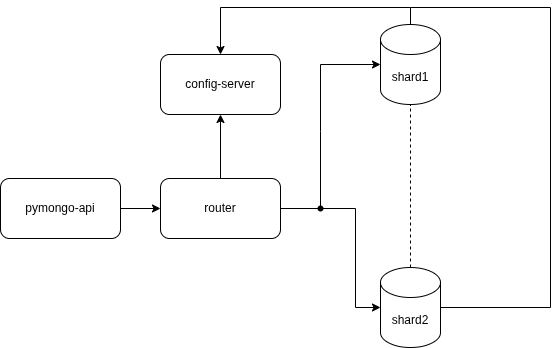

The diagram above was exported from draw.io. Its source (the exported page's mxGraphModel, read from the mxfile embedded in the PNG):
<mxGraphModel dx="1426" dy="913" grid="1" gridSize="10" guides="1" tooltips="1" connect="1" arrows="1" fold="1" page="1" pageScale="1" pageWidth="1169" pageHeight="827" math="0" shadow="0">
  <root>
    <mxCell id="0" />
    <mxCell id="1" parent="0" />
    <mxCell id="hNWwERemRbsxDKQguuBX-8" edge="1" parent="1" style="edgeStyle=orthogonalEdgeStyle;rounded=0;orthogonalLoop=1;jettySize=auto;html=1;exitDx=0;exitDy=0;exitPerimeter=0;startArrow=none;startFill=0;endArrow=none;endFill=0;" target="hNWwERemRbsxDKQguuBX-10">
      <mxGeometry relative="1" as="geometry">
        <mxPoint x="629" y="368" as="sourcePoint" />
        <mxPoint x="639" y="401" as="targetPoint" />
      </mxGeometry>
    </mxCell>
    <mxCell id="y1cfCenNKsWbRoonI_Ev-14" edge="1" parent="1" source="zA23MoTUsTF4_91t8viU-2" style="edgeStyle=orthogonalEdgeStyle;rounded=0;orthogonalLoop=1;jettySize=auto;html=1;exitX=0.5;exitY=0;exitDx=0;exitDy=0;exitPerimeter=0;entryX=0.5;entryY=0;entryDx=0;entryDy=0;" target="hNWwERemRbsxDKQguuBX-3">
      <mxGeometry relative="1" as="geometry">
        <Array as="points">
          <mxPoint x="719" y="244" />
          <mxPoint x="529" y="244" />
        </Array>
      </mxGeometry>
    </mxCell>
    <mxCell id="zA23MoTUsTF4_91t8viU-2" parent="1" style="shape=cylinder3;whiteSpace=wrap;html=1;boundedLbl=1;backgroundOutline=1;size=15;" value="shard1" vertex="1">
      <mxGeometry height="80" width="60" x="689" y="261" as="geometry" />
    </mxCell>
    <mxCell id="hNWwERemRbsxDKQguuBX-5" edge="1" parent="1" source="zA23MoTUsTF4_91t8viU-3" style="edgeStyle=orthogonalEdgeStyle;rounded=0;orthogonalLoop=1;jettySize=auto;html=1;exitX=1;exitY=0.5;exitDx=0;exitDy=0;entryX=0;entryY=0.5;entryDx=0;entryDy=0;" target="hNWwERemRbsxDKQguuBX-4">
      <mxGeometry relative="1" as="geometry" />
    </mxCell>
    <mxCell id="zA23MoTUsTF4_91t8viU-3" parent="1" style="rounded=1;whiteSpace=wrap;html=1;" value="pymongo-api" vertex="1">
      <mxGeometry height="60" width="120" x="309" y="415" as="geometry" />
    </mxCell>
    <mxCell id="y1cfCenNKsWbRoonI_Ev-15" edge="1" parent="1" source="hNWwERemRbsxDKQguuBX-2" style="edgeStyle=orthogonalEdgeStyle;rounded=0;orthogonalLoop=1;jettySize=auto;html=1;endArrow=none;endFill=0;exitX=1;exitY=0.5;exitDx=0;exitDy=0;exitPerimeter=0;">
      <mxGeometry relative="1" as="geometry">
        <Array as="points">
          <mxPoint x="859" y="544" />
          <mxPoint x="859" y="244" />
        </Array>
        <mxPoint x="719" y="244" as="targetPoint" />
      </mxGeometry>
    </mxCell>
    <mxCell id="hNWwERemRbsxDKQguuBX-2" parent="1" style="shape=cylinder3;whiteSpace=wrap;html=1;boundedLbl=1;backgroundOutline=1;size=15;" value="shard2" vertex="1">
      <mxGeometry height="80" width="60" x="689" y="504" as="geometry" />
    </mxCell>
    <mxCell id="hNWwERemRbsxDKQguuBX-3" parent="1" style="rounded=1;whiteSpace=wrap;html=1;" value="config-server" vertex="1">
      <mxGeometry height="60" width="120" x="469" y="291" as="geometry" />
    </mxCell>
    <mxCell id="hNWwERemRbsxDKQguuBX-6" edge="1" parent="1" source="hNWwERemRbsxDKQguuBX-4" style="edgeStyle=orthogonalEdgeStyle;rounded=0;orthogonalLoop=1;jettySize=auto;html=1;exitX=0.5;exitY=0;exitDx=0;exitDy=0;entryX=0.5;entryY=1;entryDx=0;entryDy=0;" target="hNWwERemRbsxDKQguuBX-3">
      <mxGeometry relative="1" as="geometry" />
    </mxCell>
    <mxCell id="hNWwERemRbsxDKQguuBX-4" parent="1" style="rounded=1;whiteSpace=wrap;html=1;" value="router" vertex="1">
      <mxGeometry height="60" width="120" x="469" y="415" as="geometry" />
    </mxCell>
    <mxCell id="hNWwERemRbsxDKQguuBX-7" edge="1" parent="1" source="hNWwERemRbsxDKQguuBX-10" style="edgeStyle=orthogonalEdgeStyle;rounded=0;orthogonalLoop=1;jettySize=auto;html=1;exitDx=0;exitDy=0;entryX=0;entryY=0.5;entryDx=0;entryDy=0;entryPerimeter=0;" target="hNWwERemRbsxDKQguuBX-2">
      <mxGeometry relative="1" as="geometry" />
    </mxCell>
    <mxCell id="hNWwERemRbsxDKQguuBX-9" edge="1" parent="1" source="hNWwERemRbsxDKQguuBX-4" style="edgeStyle=orthogonalEdgeStyle;rounded=0;orthogonalLoop=1;jettySize=auto;html=1;exitX=1;exitY=0.5;exitDx=0;exitDy=0;entryDx=0;entryDy=0;entryPerimeter=0;endArrow=none;endFill=0;" target="hNWwERemRbsxDKQguuBX-10" value="">
      <mxGeometry relative="1" as="geometry">
        <mxPoint x="589" y="445" as="sourcePoint" />
        <mxPoint x="689" y="455" as="targetPoint" />
      </mxGeometry>
    </mxCell>
    <mxCell id="hNWwERemRbsxDKQguuBX-10" parent="1" style="shape=waypoint;sketch=0;fillStyle=solid;size=6;pointerEvents=1;points=[];fillColor=none;resizable=0;rotatable=0;perimeter=centerPerimeter;snapToPoint=1;" value="" vertex="1">
      <mxGeometry height="20" width="20" x="619" y="435" as="geometry" />
    </mxCell>
    <mxCell id="y1cfCenNKsWbRoonI_Ev-11" edge="1" parent="1" source="zA23MoTUsTF4_91t8viU-2" style="edgeStyle=orthogonalEdgeStyle;rounded=0;orthogonalLoop=1;jettySize=auto;html=1;exitX=0;exitY=0.5;exitDx=0;exitDy=0;exitPerimeter=0;startArrow=classic;startFill=1;endArrow=none;endFill=0;" value="">
      <mxGeometry relative="1" as="geometry">
        <mxPoint x="689" y="301" as="sourcePoint" />
        <mxPoint x="629" y="368" as="targetPoint" />
      </mxGeometry>
    </mxCell>
    <mxCell id="y1cfCenNKsWbRoonI_Ev-16" edge="1" parent="1" source="hNWwERemRbsxDKQguuBX-2" style="edgeStyle=orthogonalEdgeStyle;rounded=0;orthogonalLoop=1;jettySize=auto;html=1;exitX=0.5;exitY=0;exitDx=0;exitDy=0;exitPerimeter=0;entryX=0.5;entryY=1;entryDx=0;entryDy=0;entryPerimeter=0;endArrow=none;endFill=0;dashed=1;" target="zA23MoTUsTF4_91t8viU-2">
      <mxGeometry relative="1" as="geometry" />
    </mxCell>
  </root>
</mxGraphModel>